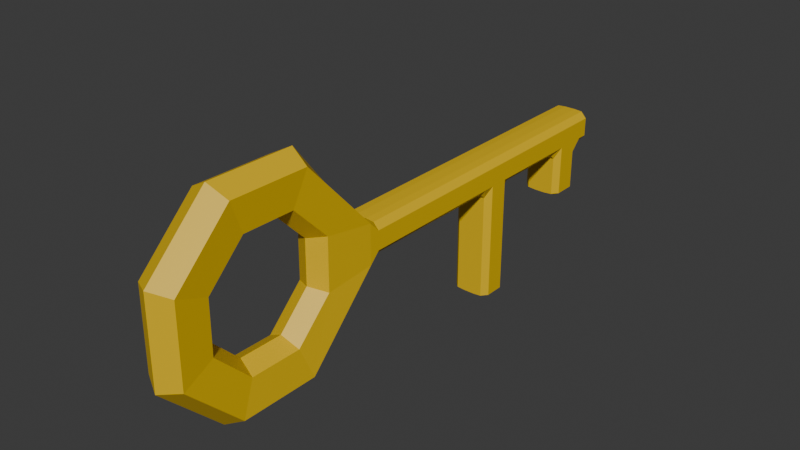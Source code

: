 # Source: key.blend  (saved by Blender 4.5.88; exported with 4.5.12 LTS)
import bpy
from mathutils import Matrix  # noqa: F401  (used for matrix-valued properties, if any)

bpy.ops.wm.read_factory_settings(use_empty=True)
scene = bpy.context.scene
scene.name = 'Scene'

# ---- collections
col_collection = bpy.data.collections.new('Collection'); scene.collection.children.link(col_collection)

# ---- materials (node trees are filled in below, after node groups)
mat_material_001 = bpy.data.materials.new('Material.001')

# ---- material node trees
mat_material_001.use_nodes = True; mat_material_001.node_tree.nodes.clear()
_N = mat_material_001.node_tree.nodes; _L = mat_material_001.node_tree.links
n0 = _N.new('ShaderNodeBsdfPrincipled'); n0.name = 'Principled BSDF'; n0.location = (-200, 100)
n0.inputs[0].default_value = (0.8002, 0.5124, 0.0, 1.0)
n1 = _N.new('ShaderNodeOutputMaterial'); n1.name = 'Material Output'; n1.location = (200, 100)
_L.new(n0.outputs[0], n1.inputs[0])
n1.is_active_output = True

# ---- world
world_world = bpy.data.worlds.new('World'); scene.world = world_world
world_world.use_nodes = True; world_world.node_tree.nodes.clear()
_N = world_world.node_tree.nodes; _L = world_world.node_tree.links
n0 = _N.new('ShaderNodeOutputWorld'); n0.name = 'World Output'; n0.location = (200, 100)
n1 = _N.new('ShaderNodeBackground'); n1.name = 'Background'; n1.location = (-200, 100)
n1.inputs[0].default_value = (0.05088, 0.05088, 0.05088, 1.0)
_L.new(n1.outputs[0], n0.inputs[0])
n0.is_active_output = True
world_world.color = (0.05088, 0.05088, 0.05088)
world_world.sun_shadow_jitter_overblur = 0.0

# ---- meshes
me_torus = bpy.data.meshes.new('Torus')
me_torus.from_pydata([(-0.04158, 0.04777, 0.1079), (-0.06323, 0.04288, 0.09642), (-0.0599, 0.02784, 0.06103), (-0.04158, 0.02371, 0.05129), (-0.02326, 0.02784, 0.06103), (-0.01993, 0.04288, 0.09642), (-0.0599, 0.06755, 0.02059), (-0.04158, 0.05774, 0.01664), (-0.02326, 0.06755, 0.02059), (-0.0599, 0.06704, -0.03607), (-0.04158, 0.0573, -0.03194), (-0.02326, 0.06704, -0.03607), (-0.04158, 0.04568, -0.123), (-0.06323, 0.041, -0.1114), (-0.0599, 0.02661, -0.07578), (-0.04158, 0.02265, -0.06597), (-0.02326, 0.02661, -0.07578), (-0.01993, 0.041, -0.1114), (-0.04158, -0.04999, -0.1222), (-0.06323, -0.0451, -0.1107), (-0.0599, -0.03006, -0.07527), (-0.04158, -0.02592, -0.06553), (-0.02326, -0.03006, -0.07527), (-0.01993, -0.0451, -0.1107), (-0.04158, -0.117, -0.05391), (-0.06323, -0.1054, -0.04923), (-0.0599, -0.06977, -0.03484), (-0.04158, -0.05996, -0.03088), (-0.02326, -0.06977, -0.03484), (-0.01993, -0.1054, -0.04923), (-0.04158, -0.1162, 0.04176), (-0.06323, -0.1047, 0.03687), (-0.0599, -0.06926, 0.02183), (-0.04158, -0.05952, 0.01769), (-0.02326, -0.06926, 0.02183), (-0.01993, -0.1047, 0.03687), (-0.04158, -0.0479, 0.1088), (-0.06323, -0.04322, 0.0972), (-0.0599, -0.02882, 0.06154), (-0.04158, -0.02487, 0.05173), (-0.02326, -0.02882, 0.06154), (-0.01993, -0.04322, 0.0972), (-0.04778, 0.1311, 0.0098), (-0.04158, 0.1207, 0.01567), (-0.03538, 0.1311, 0.0098), (-0.05703, 0.1311, 0.00903), (-0.06323, 0.1311, 0.00229), (-0.06323, 0.1202, 0.01351), (-0.02613, 0.1311, 0.00903), (-0.01993, 0.1202, 0.01351), (-0.01993, 0.1311, 0.00229), (-0.04778, 0.1311, -0.02602), (-0.03538, 0.1311, -0.02602), (-0.04158, 0.1207, -0.03174), (-0.05703, 0.1311, -0.02522), (-0.06323, 0.1202, -0.02951), (-0.06323, 0.1311, -0.01845), (-0.01993, 0.1311, -0.01845), (-0.01993, 0.1202, -0.02951), (-0.02613, 0.1311, -0.02522), (-0.04778, 0.4801, 0.0098), (-0.04778, 0.4677, 0.0098), (-0.03538, 0.4677, 0.0098), (-0.03538, 0.4801, 0.0098), (-0.06323, 0.4677, 0.00229), (-0.05703, 0.4677, 0.00903), (-0.05703, 0.4801, 0.00903), (-0.06323, 0.4801, 0.00229), (-0.02613, 0.4801, 0.00903), (-0.02613, 0.4677, 0.00903), (-0.01993, 0.4677, 0.00229), (-0.01993, 0.4801, 0.00229), (-0.04778, 0.4801, -0.02602), (-0.03538, 0.4801, -0.02602), (-0.03536, 0.4739, -0.03227), (-0.0478, 0.4739, -0.03227), (-0.05703, 0.4801, -0.02522), (-0.05701, 0.4739, -0.03147), (-0.06323, 0.4677, -0.0309), (-0.06323, 0.4677, -0.01845), (-0.06323, 0.4801, -0.01845), (-0.02613, 0.4801, -0.02522), (-0.01993, 0.4801, -0.01845), (-0.01993, 0.4677, -0.01845), (-0.01993, 0.4677, -0.0309), (-0.02615, 0.4739, -0.03147), (-0.06323, 0.4438, 0.00229), (-0.06323, 0.4313, 0.00229), (-0.05703, 0.4313, 0.00903), (-0.05703, 0.4438, 0.00903), (-0.06323, 0.4438, -0.0309), (-0.05701, 0.4375, -0.03147), (-0.05703, 0.4313, -0.02522), (-0.06323, 0.4313, -0.01845), (-0.06323, 0.4438, -0.01845), (-0.03538, 0.4313, -0.02602), (-0.04778, 0.4313, -0.02602), (-0.0478, 0.4375, -0.03227), (-0.03536, 0.4375, -0.03227), (-0.01993, 0.4438, -0.0309), (-0.01993, 0.4438, -0.01845), (-0.01993, 0.4313, -0.01845), (-0.02613, 0.4313, -0.02522), (-0.02615, 0.4375, -0.03147), (-0.01993, 0.4438, 0.00229), (-0.02613, 0.4438, 0.00903), (-0.02613, 0.4313, 0.00903), (-0.01993, 0.4313, 0.00229), (-0.03538, 0.4438, 0.0098), (-0.04778, 0.4438, 0.0098), (-0.04778, 0.4313, 0.0098), (-0.03538, 0.4313, 0.0098), (-0.05703, 0.3459, -0.02522), (-0.05701, 0.3396, -0.03147), (-0.06323, 0.3334, -0.0309), (-0.06323, 0.3334, -0.01845), (-0.06323, 0.3459, -0.01845), (-0.01993, 0.3459, -0.01845), (-0.01993, 0.3334, -0.01845), (-0.01993, 0.3334, -0.0309), (-0.02615, 0.3396, -0.03147), (-0.02613, 0.3459, -0.02522), (-0.02613, 0.3459, 0.00903), (-0.02613, 0.3334, 0.00903), (-0.01993, 0.3334, 0.00229), (-0.01993, 0.3459, 0.00229), (-0.04778, 0.3459, 0.0098), (-0.04778, 0.3334, 0.0098), (-0.03538, 0.3334, 0.0098), (-0.03538, 0.3459, 0.0098), (-0.05703, 0.3459, 0.00903), (-0.06323, 0.3459, 0.00229), (-0.06323, 0.3334, 0.00229), (-0.05703, 0.3334, 0.00903), (-0.04778, 0.3459, -0.02602), (-0.03538, 0.3459, -0.02602), (-0.03536, 0.3396, -0.03227), (-0.0478, 0.3396, -0.03227), (-0.06323, 0.2992, -0.01845), (-0.06323, 0.3117, -0.01845), (-0.06323, 0.3117, -0.0309), (-0.05701, 0.3054, -0.03147), (-0.05703, 0.2992, -0.02522), (-0.02613, 0.2992, -0.02522), (-0.02615, 0.3054, -0.03147), (-0.01993, 0.3117, -0.0309), (-0.01993, 0.3117, -0.01845), (-0.01993, 0.2992, -0.01845), (-0.01993, 0.2992, 0.00229), (-0.01993, 0.3117, 0.00229), (-0.02613, 0.3117, 0.00903), (-0.02613, 0.2992, 0.00903), (-0.03538, 0.2992, 0.0098), (-0.03538, 0.3117, 0.0098), (-0.04778, 0.3117, 0.0098), (-0.04778, 0.2992, 0.0098), (-0.06323, 0.3117, 0.00229), (-0.06323, 0.2992, 0.00229), (-0.05703, 0.2992, 0.00903), (-0.05703, 0.3117, 0.00903), (-0.03536, 0.3054, -0.03227), (-0.03538, 0.2992, -0.02602), (-0.04778, 0.2992, -0.02602), (-0.0478, 0.3054, -0.03227), (-0.05701, 0.3396, -0.1491), (-0.05703, 0.3334, -0.151), (-0.06323, 0.3334, -0.1486), (-0.02615, 0.3396, -0.1491), (-0.01993, 0.3334, -0.1486), (-0.02613, 0.3334, -0.151), (-0.04778, 0.3334, -0.1518), (-0.0478, 0.3396, -0.1499), (-0.03536, 0.3396, -0.1499), (-0.03538, 0.3334, -0.1518), (-0.06323, 0.3117, -0.1486), (-0.05703, 0.3117, -0.151), (-0.05701, 0.3054, -0.1491), (-0.01993, 0.3117, -0.1486), (-0.02615, 0.3054, -0.1491), (-0.02613, 0.3117, -0.151), (-0.03536, 0.3054, -0.1499), (-0.0478, 0.3054, -0.1499), (-0.04778, 0.3117, -0.1518), (-0.03538, 0.3117, -0.1518), (-0.03536, 0.4739, -0.0758), (-0.03538, 0.4677, -0.07848), (-0.04778, 0.4677, -0.07848), (-0.0478, 0.4739, -0.0758), (-0.05701, 0.4739, -0.075), (-0.05703, 0.4677, -0.07767), (-0.06323, 0.4677, -0.07448), (-0.02615, 0.4739, -0.075), (-0.01993, 0.4677, -0.07448), (-0.02613, 0.4677, -0.07767), (-0.06323, 0.4438, -0.07448), (-0.05703, 0.4438, -0.07767), (-0.05701, 0.4375, -0.075), (-0.03538, 0.4438, -0.07848), (-0.03536, 0.4375, -0.0758), (-0.0478, 0.4375, -0.0758), (-0.04778, 0.4438, -0.07848), (-0.01993, 0.4438, -0.07448), (-0.02615, 0.4375, -0.075), (-0.02613, 0.4438, -0.07767), (-0.04778, 0.4915, 0.0098), (-0.03538, 0.4915, 0.0098), (-0.03536, 0.4924, 0.003554), (-0.0478, 0.4924, 0.003554), (-0.05703, 0.4915, 0.00903), (-0.05701, 0.4924, 0.002787), (-0.06323, 0.4915, 0.00229), (-0.02613, 0.4915, 0.00903), (-0.01993, 0.4915, 0.00229), (-0.02615, 0.4924, 0.002787), (-0.03536, 0.4924, -0.01977), (-0.03538, 0.4915, -0.02602), (-0.04778, 0.4915, -0.02602), (-0.0478, 0.4924, -0.01977), (-0.05703, 0.4915, -0.02522), (-0.06323, 0.4915, -0.01845), (-0.05701, 0.4924, -0.01897), (-0.02613, 0.4915, -0.02522), (-0.02615, 0.4924, -0.01897), (-0.01993, 0.4915, -0.01845)], [], [(2, 6, 7, 3), (3, 7, 8, 4), (6, 9, 10, 7), (7, 10, 11, 8), (9, 14, 15, 10), (10, 15, 16, 11), (12, 18, 19, 13), (13, 19, 20, 14), (14, 20, 21, 15), (15, 21, 22, 16), (16, 22, 23, 17), (17, 23, 18, 12), (18, 24, 25, 19), (19, 25, 26, 20), (20, 26, 27, 21), (21, 27, 28, 22), (22, 28, 29, 23), (23, 29, 24, 18), (24, 30, 31, 25), (25, 31, 32, 26), (26, 32, 33, 27), (27, 33, 34, 28), (28, 34, 35, 29), (29, 35, 30, 24), (30, 36, 37, 31), (31, 37, 38, 32), (32, 38, 39, 33), (33, 39, 40, 34), (34, 40, 41, 35), (35, 41, 36, 30), (36, 0, 1, 37), (37, 1, 2, 38), (38, 2, 3, 39), (39, 3, 4, 40), (40, 4, 5, 41), (41, 5, 0, 36), (42, 43, 44), (45, 46, 47), (48, 49, 50), (51, 52, 53), (54, 55, 56), (57, 58, 59), (60, 61, 62, 63), (64, 65, 66, 67), (68, 69, 70, 71), (72, 73, 74, 75), (76, 77, 78, 79, 80), (81, 82, 83, 84, 85), (86, 87, 88, 89), (90, 91, 92, 93, 94), (95, 96, 97, 98), (99, 100, 101, 102, 103), (104, 105, 106, 107), (108, 109, 110, 111), (112, 113, 114, 115, 116), (117, 118, 119, 120, 121), (122, 123, 124, 125), (126, 127, 128, 129), (130, 131, 132, 133), (134, 135, 136, 137), (138, 139, 140, 141, 142), (143, 144, 145, 146, 147), (148, 149, 150, 151), (152, 153, 154, 155), (156, 157, 158, 159), (160, 161, 162, 163), (164, 165, 166), (167, 168, 169), (170, 171, 172, 173), (174, 175, 176), (177, 178, 179), (180, 181, 182, 183), (184, 185, 186, 187), (188, 189, 190), (191, 192, 193), (194, 195, 196), (197, 198, 199, 200), (201, 202, 203), (204, 205, 206, 207), (208, 209, 210), (211, 212, 213), (214, 215, 216, 217), (218, 219, 220), (221, 222, 223), (42, 45, 47, 43), (43, 49, 48, 44), (89, 65, 64, 86), (53, 55, 54, 51), (46, 56, 55, 47), (49, 58, 57, 50), (52, 59, 58, 53), (60, 66, 65, 61), (62, 69, 68, 63), (81, 221, 223, 82), (75, 77, 76, 72), (67, 80, 79, 64), (70, 83, 82, 71), (73, 81, 85, 74), (142, 54, 56, 138), (74, 184, 187, 75), (147, 57, 59, 143), (151, 48, 50, 148), (155, 42, 44, 152), (130, 88, 87, 131), (78, 90, 94, 79), (134, 96, 95, 135), (83, 100, 99, 84), (69, 105, 104, 70), (61, 109, 108, 62), (109, 89, 88, 110), (105, 108, 111, 106), (100, 104, 107, 101), (91, 97, 96, 92), (86, 94, 93, 87), (98, 103, 102, 95), (92, 112, 116, 93), (101, 117, 121, 102), (106, 122, 125, 107), (110, 126, 129, 111), (159, 133, 132, 156), (163, 181, 180, 160), (135, 121, 120, 136), (131, 116, 115, 132), (112, 134, 137, 113), (117, 125, 124, 118), (122, 129, 128, 123), (126, 130, 133, 127), (114, 140, 139, 115), (118, 146, 145, 119), (123, 150, 149, 124), (127, 154, 153, 128), (45, 158, 157, 46), (51, 162, 161, 52), (154, 159, 158, 155), (150, 153, 152, 151), (146, 149, 148, 147), (141, 163, 162, 142), (156, 139, 138, 157), (160, 144, 143, 161), (182, 170, 173, 183), (172, 167, 169, 173), (164, 171, 170, 165), (165, 175, 174, 166), (168, 177, 179, 169), (175, 182, 181, 176), (183, 179, 178, 180), (177, 145, 144, 178), (113, 164, 166, 114), (176, 141, 140, 174), (136, 172, 171, 137), (119, 168, 167, 120), (186, 189, 188, 187), (184, 191, 193, 185), (200, 186, 185, 197), (189, 195, 194, 190), (192, 201, 203, 193), (195, 200, 199, 196), (197, 203, 202, 198), (190, 78, 77, 188), (97, 199, 198, 98), (201, 99, 103, 202), (90, 194, 196, 91), (84, 192, 191, 85), (207, 209, 208, 204), (205, 211, 213, 206), (206, 214, 217, 207), (216, 218, 220, 217), (209, 220, 219, 210), (212, 223, 222, 213), (214, 222, 221, 215), (211, 68, 71, 212), (80, 219, 218, 76), (215, 73, 72, 216), (204, 60, 63, 205), (66, 208, 210, 67), (5, 49, 43, 0), (0, 43, 47, 1), (44, 48, 151, 152), (45, 42, 155, 158), (1, 47, 6, 2), (47, 55, 9, 6), (56, 46, 157, 138), (8, 11, 58, 49), (4, 8, 49, 5), (50, 57, 147, 148), (51, 54, 142, 162), (58, 17, 12, 53), (53, 12, 13, 55), (59, 52, 161, 143), (55, 13, 14, 9), (11, 16, 17, 58), (66, 60, 204, 208), (89, 109, 61, 65), (63, 68, 211, 205), (108, 105, 69, 62), (94, 86, 64, 79), (80, 67, 210, 219), (71, 82, 223, 212), (104, 100, 83, 70), (77, 75, 187, 188), (81, 73, 215, 221), (72, 76, 218, 216), (74, 85, 191, 184), (90, 78, 190, 194), (84, 99, 201, 192), (116, 131, 87, 93), (130, 126, 110, 88), (134, 112, 92, 96), (97, 91, 196, 199), (121, 135, 95, 102), (103, 98, 198, 202), (125, 117, 101, 107), (129, 122, 106, 111), (113, 137, 171, 164), (139, 156, 132, 115), (140, 114, 166, 174), (149, 146, 118, 124), (119, 145, 177, 168), (136, 120, 167, 172), (153, 150, 123, 128), (159, 154, 127, 133), (163, 141, 176, 181), (144, 160, 180, 178), (182, 175, 165, 170), (179, 183, 173, 169), (203, 197, 185, 193), (200, 195, 189, 186), (213, 222, 214, 206), (207, 217, 220, 209)])
_uv = me_torus.uv_layers.new(name='UVMap')
_uv.uv.foreach_set('vector', [0.5, 0.8333, 0.625, 0.8333, 0.625, 1.0, 0.5, 1.0, 0.5, -1.11e-16, 0.625, -1.11e-16, 0.625, 0.1667, 0.5, 0.1667, 0.625, 0.8333, 0.75, 0.8333, 0.75, 1.0, 0.625, 1.0, 0.625, -1.11e-16, 0.75, -1.11e-16, 0.75, 0.1667, 0.625, 0.1667, 0.75, 0.8333, 0.875, 0.8333, 0.875, 1.0, 0.75, 1.0, 0.75, -1.11e-16, 0.875, -1.11e-16, 0.875, 0.1667, 0.75, 0.1667, 0.875, 0.5, 1.0, 0.5, 1.0, 0.6667, 0.875, 0.6667, 0.875, 0.6667, 1.0, 0.6667, 1.0, 0.8333, 0.875, 0.8333, 0.875, 0.8333, 1.0, 0.8333, 1.0, 1.0, 0.875, 1.0, 0.875, -1.11e-16, 1.0, -1.11e-16, 1.0, 0.1667, 0.875, 0.1667, 0.875, 0.1667, 1.0, 0.1667, 1.0, 0.3333, 0.875, 0.3333, 0.875, 0.3333, 1.0, 0.3333, 1.0, 0.5, 0.875, 0.5, 0.0, 0.5, 0.125, 0.5, 0.125, 0.6667, 0.0, 0.6667, 0.0, 0.6667, 0.125, 0.6667, 0.125, 0.8333, 0.0, 0.8333, 0.0, 0.8333, 0.125, 0.8333, 0.125, 1.0, 0.0, 1.0, 0.0, -1.11e-16, 0.125, -1.11e-16, 0.125, 0.1667, 0.0, 0.1667, 0.0, 0.1667, 0.125, 0.1667, 0.125, 0.3333, 0.0, 0.3333, 0.0, 0.3333, 0.125, 0.3333, 0.125, 0.5, 0.0, 0.5, 0.125, 0.5, 0.25, 0.5, 0.25, 0.6667, 0.125, 0.6667, 0.125, 0.6667, 0.25, 0.6667, 0.25, 0.8333, 0.125, 0.8333, 0.125, 0.8333, 0.25, 0.8333, 0.25, 1.0, 0.125, 1.0, 0.125, -1.11e-16, 0.25, -1.11e-16, 0.25, 0.1667, 0.125, 0.1667, 0.125, 0.1667, 0.25, 0.1667, 0.25, 0.3333, 0.125, 0.3333, 0.125, 0.3333, 0.25, 0.3333, 0.25, 0.5, 0.125, 0.5, 0.25, 0.5, 0.375, 0.5, 0.375, 0.6667, 0.25, 0.6667, 0.25, 0.6667, 0.375, 0.6667, 0.375, 0.8333, 0.25, 0.8333, 0.25, 0.8333, 0.375, 0.8333, 0.375, 1.0, 0.25, 1.0, 0.25, -1.11e-16, 0.375, -1.11e-16, 0.375, 0.1667, 0.25, 0.1667, 0.25, 0.1667, 0.375, 0.1667, 0.375, 0.3333, 0.25, 0.3333, 0.25, 0.3333, 0.375, 0.3333, 0.375, 0.5, 0.25, 0.5, 0.375, 0.5, 0.5, 0.5, 0.5, 0.6667, 0.375, 0.6667, 0.375, 0.6667, 0.5, 0.6667, 0.5, 0.8333, 0.375, 0.8333, 0.375, 0.8333, 0.5, 0.8333, 0.5, 1.0, 0.375, 1.0, 0.375, -1.11e-16, 0.5, -1.11e-16, 0.5, 0.1667, 0.375, 0.1667, 0.375, 0.1667, 0.5, 0.1667, 0.5, 0.3333, 0.375, 0.3333, 0.375, 0.3333, 0.5, 0.3333, 0.5, 0.5, 0.375, 0.5, 0.625, 0.5477, 0.6181, 0.5, 0.625, 0.4523, 0.625, 0.6189, 0.6484, 0.6667, 0.6175, 0.6727, 0.625, 0.3811, 0.6175, 0.3271, 0.6484, 0.3333, 0.75, 0.5477, 0.75, 0.4523, 0.7567, 0.5, 0.75, 0.6189, 0.7573, 0.6727, 0.7266, 0.6667, 0.7266, 0.3333, 0.7573, 0.3274, 0.75, 0.3811, 0.625, 0.5477, 0.625, 0.5477, 0.625, 0.4523, 0.625, 0.4523, 0.6484, 0.6667, 0.625, 0.6189, 0.625, 0.6189, 0.6484, 0.6667, 0.625, 0.3811, 0.625, 0.3811, 0.6484, 0.3333, 0.6484, 0.3333, 0.75, 0.5477, 0.75, 0.4523, 0.75, 0.4521, 0.75, 0.5479, 0.75, 0.6189, 0.75, 0.6188, 0.75, 0.6667, 0.7266, 0.6667, 0.7266, 0.6667, 0.75, 0.3811, 0.7266, 0.3333, 0.7266, 0.3333, 0.75, 0.3333, 0.75, 0.3812, 0.6484, 0.6667, 0.6484, 0.6667, 0.625, 0.6189, 0.625, 0.6189, 0.75, 0.6667, 0.75, 0.6188, 0.75, 0.6189, 0.7266, 0.6667, 0.7266, 0.6667, 0.75, 0.4523, 0.75, 0.5477, 0.75, 0.5479, 0.75, 0.4521, 0.75, 0.3333, 0.7266, 0.3333, 0.7266, 0.3333, 0.75, 0.3811, 0.75, 0.3812, 0.6484, 0.3333, 0.625, 0.3811, 0.625, 0.3811, 0.6484, 0.3333, 0.625, 0.4523, 0.625, 0.5477, 0.625, 0.5477, 0.625, 0.4523, 0.75, 0.6189, 0.75, 0.6188, 0.75, 0.6667, 0.7266, 0.6667, 0.7266, 0.6667, 0.7266, 0.3333, 0.7266, 0.3333, 0.75, 0.3333, 0.75, 0.3812, 0.75, 0.3811, 0.625, 0.3811, 0.625, 0.3811, 0.6484, 0.3333, 0.6484, 0.3333, 0.625, 0.5477, 0.625, 0.5477, 0.625, 0.4523, 0.625, 0.4523, 0.625, 0.6189, 0.6484, 0.6667, 0.6484, 0.6667, 0.625, 0.6189, 0.75, 0.5477, 0.75, 0.4523, 0.75, 0.4521, 0.75, 0.5479, 0.7266, 0.6667, 0.7266, 0.6667, 0.75, 0.6667, 0.75, 0.6188, 0.75, 0.6189, 0.75, 0.3811, 0.75, 0.3812, 0.75, 0.3333, 0.7266, 0.3333, 0.7266, 0.3333, 0.6484, 0.3333, 0.6484, 0.3333, 0.625, 0.3811, 0.625, 0.3811, 0.625, 0.4523, 0.625, 0.4523, 0.625, 0.5477, 0.625, 0.5477, 0.6484, 0.6667, 0.6484, 0.6667, 0.625, 0.6189, 0.625, 0.6189, 0.75, 0.4521, 0.75, 0.4523, 0.75, 0.5477, 0.75, 0.5479, 0.75, 0.6188, 0.75, 0.6189, 0.75, 0.6667, 0.75, 0.3812, 0.75, 0.3333, 0.75, 0.3811, 0.75, 0.5477, 0.75, 0.5479, 0.75, 0.4521, 0.75, 0.4523, 0.75, 0.6667, 0.75, 0.6189, 0.75, 0.6188, 0.75, 0.3333, 0.75, 0.3812, 0.75, 0.3811, 0.75, 0.4521, 0.75, 0.5479, 0.75, 0.5477, 0.75, 0.4523, 0.75, 0.4521, 0.75, 0.4523, 0.75, 0.5477, 0.75, 0.5479, 0.75, 0.6188, 0.75, 0.6189, 0.75, 0.6667, 0.75, 0.3812, 0.75, 0.3333, 0.75, 0.3811, 0.75, 0.6667, 0.75, 0.6189, 0.75, 0.6188, 0.75, 0.4523, 0.75, 0.4521, 0.75, 0.5479, 0.75, 0.5477, 0.75, 0.3333, 0.75, 0.3812, 0.75, 0.3811, 0.625, 0.5477, 0.625, 0.4523, 0.6469, 0.4521, 0.6469, 0.5479, 0.625, 0.6189, 0.6476, 0.6188, 0.6484, 0.6667, 0.625, 0.3811, 0.6484, 0.3333, 0.6476, 0.3812, 0.7281, 0.4521, 0.75, 0.4523, 0.75, 0.5477, 0.7281, 0.5479, 0.75, 0.6189, 0.7266, 0.6667, 0.7274, 0.6188, 0.75, 0.3811, 0.7274, 0.3812, 0.7266, 0.3333, 0.625, 0.5477, 0.625, 0.6189, 0.6175, 0.6727, 0.6181, 0.5, 0.6181, 0.5, 0.6175, 0.3271, 0.625, 0.3811, 0.625, 0.4523, 0.625, 0.6189, 0.625, 0.6189, 0.6484, 0.6667, 0.6484, 0.6667, 0.7567, 0.5, 0.7573, 0.6727, 0.75, 0.6189, 0.75, 0.5477, 0.6484, 0.6667, 0.7266, 0.6667, 0.7573, 0.6727, 0.6175, 0.6727, 0.6175, 0.3271, 0.7573, 0.3274, 0.7266, 0.3333, 0.6484, 0.3333, 0.75, 0.4523, 0.75, 0.3811, 0.7573, 0.3274, 0.7567, 0.5, 0.625, 0.5477, 0.625, 0.6189, 0.625, 0.6189, 0.625, 0.5477, 0.625, 0.4523, 0.625, 0.3811, 0.625, 0.3811, 0.625, 0.4523, 0.75, 0.3811, 0.75, 0.3811, 0.7266, 0.3333, 0.7266, 0.3333, 0.75, 0.5479, 0.75, 0.6188, 0.75, 0.6189, 0.75, 0.5477, 0.6484, 0.6667, 0.7266, 0.6667, 0.7266, 0.6667, 0.6484, 0.6667, 0.6484, 0.3333, 0.7266, 0.3333, 0.7266, 0.3333, 0.6484, 0.3333, 0.75, 0.4523, 0.75, 0.3811, 0.75, 0.3812, 0.75, 0.4521, 0.75, 0.6189, 0.75, 0.6189, 0.7266, 0.6667, 0.7266, 0.6667, 0.75, 0.4521, 0.75, 0.4521, 0.75, 0.5479, 0.75, 0.5479, 0.7266, 0.3333, 0.7266, 0.3333, 0.75, 0.3811, 0.75, 0.3811, 0.625, 0.3811, 0.625, 0.3811, 0.6484, 0.3333, 0.6484, 0.3333, 0.625, 0.5477, 0.625, 0.5477, 0.625, 0.4523, 0.625, 0.4523, 0.625, 0.6189, 0.625, 0.6189, 0.6484, 0.6667, 0.6484, 0.6667, 0.75, 0.6667, 0.75, 0.6667, 0.7266, 0.6667, 0.7266, 0.6667, 0.75, 0.5477, 0.75, 0.5477, 0.75, 0.4523, 0.75, 0.4523, 0.7266, 0.3333, 0.7266, 0.3333, 0.75, 0.3333, 0.75, 0.3333, 0.625, 0.3811, 0.625, 0.3811, 0.6484, 0.3333, 0.6484, 0.3333, 0.625, 0.5477, 0.625, 0.5477, 0.625, 0.4523, 0.625, 0.4523, 0.625, 0.5477, 0.625, 0.6189, 0.625, 0.6189, 0.625, 0.5477, 0.625, 0.3811, 0.625, 0.4523, 0.625, 0.4523, 0.625, 0.3811, 0.7266, 0.3333, 0.6484, 0.3333, 0.6484, 0.3333, 0.7266, 0.3333, 0.75, 0.6188, 0.75, 0.5479, 0.75, 0.5477, 0.75, 0.6189, 0.6484, 0.6667, 0.7266, 0.6667, 0.7266, 0.6667, 0.6484, 0.6667, 0.75, 0.4521, 0.75, 0.3812, 0.75, 0.3811, 0.75, 0.4523, 0.75, 0.6189, 0.75, 0.6189, 0.7266, 0.6667, 0.7266, 0.6667, 0.7266, 0.3333, 0.7266, 0.3333, 0.75, 0.3811, 0.75, 0.3811, 0.625, 0.3811, 0.625, 0.3811, 0.6484, 0.3333, 0.6484, 0.3333, 0.625, 0.5477, 0.625, 0.5477, 0.625, 0.4523, 0.625, 0.4523, 0.625, 0.6189, 0.625, 0.6189, 0.6484, 0.6667, 0.6484, 0.6667, 0.75, 0.5479, 0.75, 0.5479, 0.75, 0.4521, 0.75, 0.4521, 0.75, 0.4523, 0.75, 0.3811, 0.75, 0.3812, 0.75, 0.4521, 0.6484, 0.6667, 0.7266, 0.6667, 0.7266, 0.6667, 0.6484, 0.6667, 0.75, 0.6189, 0.75, 0.5477, 0.75, 0.5479, 0.75, 0.6188, 0.7266, 0.3333, 0.6484, 0.3333, 0.6484, 0.3333, 0.7266, 0.3333, 0.625, 0.3811, 0.625, 0.4523, 0.625, 0.4523, 0.625, 0.3811, 0.625, 0.5477, 0.625, 0.6189, 0.625, 0.6189, 0.625, 0.5477, 0.75, 0.6667, 0.75, 0.6667, 0.7266, 0.6667, 0.7266, 0.6667, 0.7266, 0.3333, 0.7266, 0.3333, 0.75, 0.3333, 0.75, 0.3333, 0.625, 0.3811, 0.625, 0.3811, 0.6484, 0.3333, 0.6484, 0.3333, 0.625, 0.5477, 0.625, 0.5477, 0.625, 0.4523, 0.625, 0.4523, 0.625, 0.6189, 0.625, 0.6189, 0.6484, 0.6667, 0.6484, 0.6667, 0.75, 0.5477, 0.75, 0.5477, 0.75, 0.4523, 0.75, 0.4523, 0.625, 0.5477, 0.625, 0.6189, 0.625, 0.6189, 0.625, 0.5477, 0.625, 0.3811, 0.625, 0.4523, 0.625, 0.4523, 0.625, 0.3811, 0.7266, 0.3333, 0.6484, 0.3333, 0.6484, 0.3333, 0.7266, 0.3333, 0.75, 0.6188, 0.75, 0.5479, 0.75, 0.5477, 0.75, 0.6189, 0.6484, 0.6667, 0.7266, 0.6667, 0.7266, 0.6667, 0.6484, 0.6667, 0.75, 0.4521, 0.75, 0.3812, 0.75, 0.3811, 0.75, 0.4523, 0.75, 0.5477, 0.75, 0.5477, 0.75, 0.4523, 0.75, 0.4523, 0.75, 0.4521, 0.75, 0.3812, 0.75, 0.3811, 0.75, 0.4523, 0.75, 0.6188, 0.75, 0.5479, 0.75, 0.5477, 0.75, 0.6189, 0.75, 0.6189, 0.75, 0.6189, 0.75, 0.6667, 0.75, 0.6667, 0.75, 0.3333, 0.75, 0.3333, 0.75, 0.3811, 0.75, 0.3811, 0.75, 0.6189, 0.75, 0.5477, 0.75, 0.5479, 0.75, 0.6188, 0.75, 0.4523, 0.75, 0.3811, 0.75, 0.3812, 0.75, 0.4521, 0.75, 0.3333, 0.75, 0.3333, 0.75, 0.3812, 0.75, 0.3812, 0.75, 0.6188, 0.75, 0.6188, 0.75, 0.6667, 0.75, 0.6667, 0.75, 0.6188, 0.75, 0.6188, 0.75, 0.6667, 0.75, 0.6667, 0.75, 0.4521, 0.75, 0.4521, 0.75, 0.5479, 0.75, 0.5479, 0.75, 0.3333, 0.75, 0.3333, 0.75, 0.3812, 0.75, 0.3812, 0.75, 0.5477, 0.75, 0.6189, 0.75, 0.6188, 0.75, 0.5479, 0.75, 0.4521, 0.75, 0.3812, 0.75, 0.3811, 0.75, 0.4523, 0.75, 0.5477, 0.75, 0.5477, 0.75, 0.4523, 0.75, 0.4523, 0.75, 0.6189, 0.75, 0.6189, 0.75, 0.6667, 0.75, 0.6667, 0.75, 0.3333, 0.75, 0.3333, 0.75, 0.3811, 0.75, 0.3811, 0.75, 0.6189, 0.75, 0.5477, 0.75, 0.5479, 0.75, 0.6188, 0.75, 0.4523, 0.75, 0.3811, 0.75, 0.3812, 0.75, 0.4521, 0.75, 0.6667, 0.75, 0.6667, 0.75, 0.6188, 0.75, 0.6188, 0.75, 0.5479, 0.75, 0.5479, 0.75, 0.4521, 0.75, 0.4521, 0.75, 0.3333, 0.75, 0.3333, 0.75, 0.3812, 0.75, 0.3812, 0.75, 0.6667, 0.75, 0.6667, 0.75, 0.6188, 0.75, 0.6188, 0.75, 0.3333, 0.75, 0.3333, 0.75, 0.3812, 0.75, 0.3812, 0.6469, 0.5479, 0.6476, 0.6188, 0.625, 0.6189, 0.625, 0.5477, 0.625, 0.4523, 0.625, 0.3811, 0.6476, 0.3812, 0.6469, 0.4521, 0.6469, 0.4521, 0.7281, 0.4521, 0.7281, 0.5479, 0.6469, 0.5479, 0.75, 0.5477, 0.75, 0.6189, 0.7274, 0.6188, 0.7281, 0.5479, 0.6476, 0.6188, 0.7274, 0.6188, 0.7266, 0.6667, 0.6484, 0.6667, 0.6484, 0.3333, 0.7266, 0.3333, 0.7274, 0.3812, 0.6476, 0.3812, 0.7281, 0.4521, 0.7274, 0.3812, 0.75, 0.3811, 0.75, 0.4523, 0.625, 0.3811, 0.625, 0.3811, 0.6484, 0.3333, 0.6484, 0.3333, 0.7266, 0.6667, 0.7266, 0.6667, 0.75, 0.6189, 0.75, 0.6189, 0.75, 0.4523, 0.75, 0.4523, 0.75, 0.5477, 0.75, 0.5477, 0.625, 0.5477, 0.625, 0.5477, 0.625, 0.4523, 0.625, 0.4523, 0.625, 0.6189, 0.625, 0.6189, 0.6484, 0.6667, 0.6484, 0.6667, 0.5, 0.3333, 0.6175, 0.3271, 0.6181, 0.5, 0.5, 0.5, 0.5, 0.5, 0.6181, 0.5, 0.6175, 0.6727, 0.5, 0.6667, 0.625, 0.4523, 0.625, 0.3811, 0.625, 0.3811, 0.625, 0.4523, 0.625, 0.6189, 0.625, 0.5477, 0.625, 0.5477, 0.625, 0.6189, 0.5, 0.6667, 0.6175, 0.6727, 0.625, 0.8333, 0.5, 0.8333, 0.6175, 0.6727, 0.7573, 0.6727, 0.75, 0.8333, 0.625, 0.8333, 0.7266, 0.6667, 0.6484, 0.6667, 0.6484, 0.6667, 0.7266, 0.6667, 0.625, 0.1667, 0.75, 0.1667, 0.7573, 0.3274, 0.6175, 0.3271, 0.5, 0.1667, 0.625, 0.1667, 0.6175, 0.3271, 0.5, 0.3333, 0.6484, 0.3333, 0.7266, 0.3333, 0.7266, 0.3333, 0.6484, 0.3333, 0.75, 0.5477, 0.75, 0.6189, 0.75, 0.6189, 0.75, 0.5477, 0.7573, 0.3274, 0.875, 0.3333, 0.875, 0.5, 0.7567, 0.5, 0.7567, 0.5, 0.875, 0.5, 0.875, 0.6667, 0.7573, 0.6727, 0.75, 0.3811, 0.75, 0.4523, 0.75, 0.4523, 0.75, 0.3811, 0.7573, 0.6727, 0.875, 0.6667, 0.875, 0.8333, 0.75, 0.8333, 0.75, 0.1667, 0.875, 0.1667, 0.875, 0.3333, 0.7573, 0.3274, 0.625, 0.6189, 0.625, 0.5477, 0.625, 0.5477, 0.625, 0.6189, 0.625, 0.6189, 0.625, 0.5477, 0.625, 0.5477, 0.625, 0.6189, 0.625, 0.4523, 0.625, 0.3811, 0.625, 0.3811, 0.625, 0.4523, 0.625, 0.4523, 0.625, 0.3811, 0.625, 0.3811, 0.625, 0.4523, 0.7266, 0.6667, 0.6484, 0.6667, 0.6484, 0.6667, 0.7266, 0.6667, 0.7266, 0.6667, 0.6484, 0.6667, 0.6484, 0.6667, 0.7266, 0.6667, 0.6484, 0.3333, 0.7266, 0.3333, 0.7266, 0.3333, 0.6484, 0.3333, 0.6484, 0.3333, 0.7266, 0.3333, 0.7266, 0.3333, 0.6484, 0.3333, 0.75, 0.6188, 0.75, 0.5479, 0.75, 0.5479, 0.75, 0.6188, 0.75, 0.3811, 0.75, 0.4523, 0.75, 0.4523, 0.75, 0.3811, 0.75, 0.5477, 0.75, 0.6189, 0.75, 0.6189, 0.75, 0.5477, 0.75, 0.4521, 0.75, 0.3812, 0.75, 0.3812, 0.75, 0.4521, 0.75, 0.6667, 0.75, 0.6667, 0.75, 0.6667, 0.75, 0.6667, 0.75, 0.3333, 0.75, 0.3333, 0.75, 0.3333, 0.75, 0.3333, 0.7266, 0.6667, 0.6484, 0.6667, 0.6484, 0.6667, 0.7266, 0.6667, 0.625, 0.6189, 0.625, 0.5477, 0.625, 0.5477, 0.625, 0.6189, 0.75, 0.5477, 0.75, 0.6189, 0.75, 0.6189, 0.75, 0.5477, 0.75, 0.5479, 0.75, 0.6188, 0.75, 0.6188, 0.75, 0.5479, 0.75, 0.3811, 0.75, 0.4523, 0.75, 0.4523, 0.75, 0.3811, 0.75, 0.3812, 0.75, 0.4521, 0.75, 0.4521, 0.75, 0.3812, 0.6484, 0.3333, 0.7266, 0.3333, 0.7266, 0.3333, 0.6484, 0.3333, 0.625, 0.4523, 0.625, 0.3811, 0.625, 0.3811, 0.625, 0.4523, 0.75, 0.6188, 0.75, 0.5479, 0.75, 0.5479, 0.75, 0.6188, 0.7266, 0.6667, 0.6484, 0.6667, 0.6484, 0.6667, 0.7266, 0.6667, 0.75, 0.6667, 0.75, 0.6667, 0.75, 0.6667, 0.75, 0.6667, 0.6484, 0.3333, 0.7266, 0.3333, 0.7266, 0.3333, 0.6484, 0.3333, 0.75, 0.3333, 0.75, 0.3333, 0.75, 0.3333, 0.75, 0.3333, 0.75, 0.4521, 0.75, 0.3812, 0.75, 0.3812, 0.75, 0.4521, 0.625, 0.4523, 0.625, 0.3811, 0.625, 0.3811, 0.625, 0.4523, 0.625, 0.6189, 0.625, 0.5477, 0.625, 0.5477, 0.625, 0.6189, 0.75, 0.5479, 0.75, 0.6188, 0.75, 0.6188, 0.75, 0.5479, 0.75, 0.3812, 0.75, 0.4521, 0.75, 0.4521, 0.75, 0.3812, 0.75, 0.5477, 0.75, 0.6189, 0.75, 0.6189, 0.75, 0.5477, 0.75, 0.3811, 0.75, 0.4523, 0.75, 0.4523, 0.75, 0.3811, 0.75, 0.3811, 0.75, 0.4523, 0.75, 0.4523, 0.75, 0.3811, 0.75, 0.5477, 0.75, 0.6189, 0.75, 0.6189, 0.75, 0.5477, 0.6476, 0.3812, 0.7274, 0.3812, 0.7281, 0.4521, 0.6469, 0.4521, 0.6469, 0.5479, 0.7281, 0.5479, 0.7274, 0.6188, 0.6476, 0.6188])
me_torus.materials.append(mat_material_001)
me_torus.update()

# ---- objects
ob_torus = bpy.data.objects.new('Torus', me_torus)

# ---- transforms, parenting, visibility, modifiers, constraints
ob_torus.location = (0.0, 0.0, 0.0)

# ---- collection membership
col_collection.objects.link(ob_torus)

# ---- scene / render settings (as saved in the file)
scene.frame_start = 1; scene.frame_end = 250; scene.frame_set(1)
scene.render.engine = 'BLENDER_EEVEE_NEXT'
bpy.context.view_layer.update()

# ---- added for rendering (the .blend has no active camera and no usable light): camera, sun
cam_auto = bpy.data.cameras.new('AutoCamera')
cam_auto.lens = 50.0
cam_auto.sensor_width = 36.0
cam_auto.clip_end = 1000.0
ob_auto_camera = bpy.data.objects.new('AutoCamera', cam_auto)
scene.collection.objects.link(ob_auto_camera)
ob_auto_camera.location = (0.572979, -0.549771, 0.470144)
ob_auto_camera.rotation_euler = (1.09748, -7.21219e-08, 0.694738)
scene.camera = ob_auto_camera
light_auto_sun = bpy.data.lights.new('AutoSun', 'SUN')
light_auto_sun.energy = 3.0
light_auto_sun.angle = 0.0523599
ob_auto_sun = bpy.data.objects.new('AutoSun', light_auto_sun)
scene.collection.objects.link(ob_auto_sun)
ob_auto_sun.rotation_euler = (0.872665, 0.174533, 0.523599)
bpy.context.view_layer.update()

